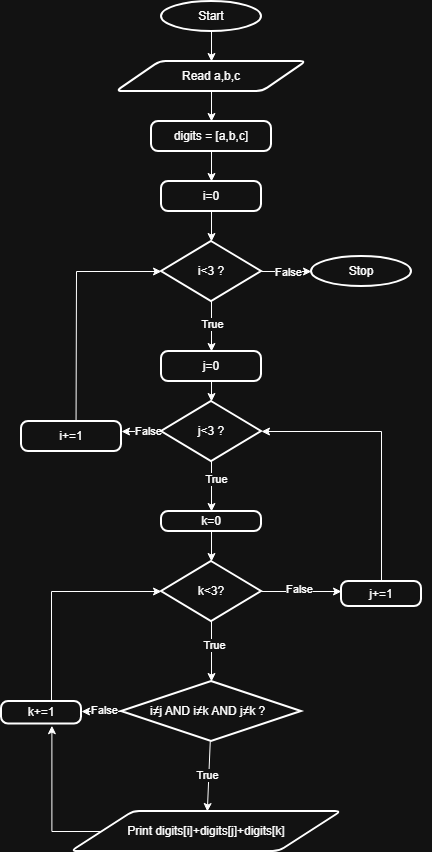

The diagram above was exported from draw.io. Its source (the exported page's mxGraphModel, read from the mxfile embedded in the PNG):
<mxGraphModel dx="1042" dy="534" grid="1" gridSize="10" guides="1" tooltips="1" connect="1" arrows="1" fold="1" page="1" pageScale="1" pageWidth="850" pageHeight="1100" math="0" shadow="0">
  <root>
    <mxCell id="0" />
    <mxCell id="1" parent="0" />
    <mxCell id="M2K_ocdW6j86c0Lodian-2" edge="1" parent="1" source="M2K_ocdW6j86c0Lodian-1" style="edgeStyle=orthogonalEdgeStyle;rounded=0;orthogonalLoop=1;jettySize=auto;html=1;">
      <mxGeometry relative="1" as="geometry">
        <mxPoint x="400" y="100" as="targetPoint" />
      </mxGeometry>
    </mxCell>
    <mxCell id="M2K_ocdW6j86c0Lodian-1" parent="1" style="strokeWidth=2;html=1;shape=mxgraph.flowchart.start_1;whiteSpace=wrap;" value="Start" vertex="1">
      <mxGeometry height="30" width="100" x="350" y="40" as="geometry" />
    </mxCell>
    <mxCell id="8ztd-CLCF1Jgi19QYQsF-5" edge="1" parent="1" source="M2K_ocdW6j86c0Lodian-63" style="edgeStyle=orthogonalEdgeStyle;rounded=0;orthogonalLoop=1;jettySize=auto;html=1;">
      <mxGeometry relative="1" as="geometry">
        <mxPoint x="400" y="160" as="targetPoint" />
      </mxGeometry>
    </mxCell>
    <mxCell id="M2K_ocdW6j86c0Lodian-63" parent="1" style="shape=parallelogram;html=1;strokeWidth=2;perimeter=parallelogramPerimeter;whiteSpace=wrap;rounded=1;arcSize=12;size=0.23;" value="Read a,b,c" vertex="1">
      <mxGeometry height="30" width="190" x="305" y="100" as="geometry" />
    </mxCell>
    <mxCell id="5Z_vP6lYo_J-xAk5jyBT-5" parent="1" style="shape=parallelogram;html=1;strokeWidth=2;perimeter=parallelogramPerimeter;whiteSpace=wrap;rounded=1;arcSize=12;size=0.23;" value="" vertex="1">
      <mxGeometry width="100" x="520" y="220" as="geometry" />
    </mxCell>
    <mxCell id="5G7qN8xd54HYyEL3xN0D-15" edge="1" parent="1" source="5G7qN8xd54HYyEL3xN0D-12" style="edgeStyle=none;rounded=0;orthogonalLoop=1;jettySize=auto;html=1;elbow=vertical;" target="5G7qN8xd54HYyEL3xN0D-16">
      <mxGeometry relative="1" as="geometry">
        <mxPoint x="400" y="220" as="targetPoint" />
      </mxGeometry>
    </mxCell>
    <mxCell id="5G7qN8xd54HYyEL3xN0D-12" parent="1" style="rounded=1;whiteSpace=wrap;html=1;absoluteArcSize=1;arcSize=14;strokeWidth=2;" value="digits = [a,b,c]" vertex="1">
      <mxGeometry height="30" width="120" x="340" y="160" as="geometry" />
    </mxCell>
    <mxCell id="5G7qN8xd54HYyEL3xN0D-17" edge="1" parent="1" source="5G7qN8xd54HYyEL3xN0D-16" style="edgeStyle=none;rounded=0;orthogonalLoop=1;jettySize=auto;html=1;elbow=vertical;">
      <mxGeometry relative="1" as="geometry">
        <mxPoint x="400" y="280" as="targetPoint" />
      </mxGeometry>
    </mxCell>
    <mxCell id="5G7qN8xd54HYyEL3xN0D-16" parent="1" style="rounded=1;whiteSpace=wrap;html=1;absoluteArcSize=1;arcSize=14;strokeWidth=2;" value="i=0" vertex="1">
      <mxGeometry height="30" width="100" x="350" y="220" as="geometry" />
    </mxCell>
    <mxCell id="5G7qN8xd54HYyEL3xN0D-30" edge="1" parent="1" source="5G7qN8xd54HYyEL3xN0D-29" style="edgeStyle=none;rounded=0;orthogonalLoop=1;jettySize=auto;html=1;elbow=vertical;">
      <mxGeometry relative="1" as="geometry">
        <mxPoint x="400" y="390" as="targetPoint" />
      </mxGeometry>
    </mxCell>
    <mxCell id="5G7qN8xd54HYyEL3xN0D-31" connectable="0" parent="5G7qN8xd54HYyEL3xN0D-30" style="edgeLabel;html=1;align=center;verticalAlign=middle;resizable=0;points=[];" value="True" vertex="1">
      <mxGeometry relative="1" x="-0.104" as="geometry">
        <mxPoint as="offset" />
      </mxGeometry>
    </mxCell>
    <mxCell id="5G7qN8xd54HYyEL3xN0D-33" edge="1" parent="1" source="5G7qN8xd54HYyEL3xN0D-29" style="edgeStyle=none;rounded=0;orthogonalLoop=1;jettySize=auto;html=1;elbow=vertical;">
      <mxGeometry relative="1" as="geometry">
        <mxPoint x="500" y="310" as="targetPoint" />
      </mxGeometry>
    </mxCell>
    <mxCell id="5G7qN8xd54HYyEL3xN0D-34" connectable="0" parent="5G7qN8xd54HYyEL3xN0D-33" style="edgeLabel;html=1;align=center;verticalAlign=middle;resizable=0;points=[];" value="False" vertex="1">
      <mxGeometry relative="1" x="0.056" as="geometry">
        <mxPoint as="offset" />
      </mxGeometry>
    </mxCell>
    <mxCell id="5G7qN8xd54HYyEL3xN0D-29" parent="1" style="strokeWidth=2;html=1;shape=mxgraph.flowchart.decision;whiteSpace=wrap;" value="i&amp;lt;3 ?" vertex="1">
      <mxGeometry height="60" width="100" x="350" y="280" as="geometry" />
    </mxCell>
    <mxCell id="5G7qN8xd54HYyEL3xN0D-36" edge="1" parent="1" source="5G7qN8xd54HYyEL3xN0D-32" style="edgeStyle=none;rounded=0;orthogonalLoop=1;jettySize=auto;html=1;elbow=vertical;" target="5G7qN8xd54HYyEL3xN0D-37">
      <mxGeometry relative="1" as="geometry">
        <mxPoint x="400" y="450" as="targetPoint" />
      </mxGeometry>
    </mxCell>
    <mxCell id="5G7qN8xd54HYyEL3xN0D-32" parent="1" style="rounded=1;whiteSpace=wrap;html=1;absoluteArcSize=1;arcSize=14;strokeWidth=2;" value="j=0" vertex="1">
      <mxGeometry height="30" width="100" x="350" y="390" as="geometry" />
    </mxCell>
    <mxCell id="5G7qN8xd54HYyEL3xN0D-35" parent="1" style="strokeWidth=2;html=1;shape=mxgraph.flowchart.start_1;whiteSpace=wrap;" value="Stop" vertex="1">
      <mxGeometry height="30" width="100" x="500" y="295" as="geometry" />
    </mxCell>
    <mxCell id="5G7qN8xd54HYyEL3xN0D-43" edge="1" parent="1" source="5G7qN8xd54HYyEL3xN0D-37" style="edgeStyle=none;rounded=0;orthogonalLoop=1;jettySize=auto;html=1;elbow=vertical;">
      <mxGeometry relative="1" as="geometry">
        <mxPoint x="310" y="470" as="targetPoint" />
      </mxGeometry>
    </mxCell>
    <mxCell id="5G7qN8xd54HYyEL3xN0D-47" connectable="0" parent="5G7qN8xd54HYyEL3xN0D-43" style="edgeLabel;html=1;align=center;verticalAlign=middle;resizable=0;points=[];" value="False" vertex="1">
      <mxGeometry relative="1" x="-0.32" y="-1" as="geometry">
        <mxPoint as="offset" />
      </mxGeometry>
    </mxCell>
    <mxCell id="5G7qN8xd54HYyEL3xN0D-48" edge="1" parent="1" source="5G7qN8xd54HYyEL3xN0D-37" style="edgeStyle=none;rounded=0;orthogonalLoop=1;jettySize=auto;html=1;elbow=vertical;">
      <mxGeometry relative="1" as="geometry">
        <mxPoint x="400" y="550" as="targetPoint" />
      </mxGeometry>
    </mxCell>
    <mxCell id="5G7qN8xd54HYyEL3xN0D-49" connectable="0" parent="5G7qN8xd54HYyEL3xN0D-48" style="edgeLabel;html=1;align=center;verticalAlign=middle;resizable=0;points=[];" value="True" vertex="1">
      <mxGeometry relative="1" x="-0.304" y="4" as="geometry">
        <mxPoint as="offset" />
      </mxGeometry>
    </mxCell>
    <mxCell id="5G7qN8xd54HYyEL3xN0D-37" parent="1" style="strokeWidth=2;html=1;shape=mxgraph.flowchart.decision;whiteSpace=wrap;" value="j&amp;lt;3 ?" vertex="1">
      <mxGeometry height="60" width="100" x="350" y="440" as="geometry" />
    </mxCell>
    <mxCell id="5G7qN8xd54HYyEL3xN0D-45" edge="1" parent="1" style="edgeStyle=none;rounded=0;orthogonalLoop=1;jettySize=auto;html=1;elbow=vertical;entryX=0;entryY=0.5;entryDx=0;entryDy=0;entryPerimeter=0;" target="5G7qN8xd54HYyEL3xN0D-29">
      <mxGeometry relative="1" as="geometry">
        <Array as="points">
          <mxPoint x="265" y="310" />
        </Array>
        <mxPoint x="264.5454545454545" y="460" as="sourcePoint" />
        <mxPoint x="340" y="310" as="targetPoint" />
      </mxGeometry>
    </mxCell>
    <mxCell id="5G7qN8xd54HYyEL3xN0D-44" parent="1" style="rounded=1;whiteSpace=wrap;html=1;absoluteArcSize=1;arcSize=14;strokeWidth=2;" value="i+=1" vertex="1">
      <mxGeometry height="30" width="100" x="210" y="460" as="geometry" />
    </mxCell>
    <mxCell id="5G7qN8xd54HYyEL3xN0D-51" edge="1" parent="1" source="5G7qN8xd54HYyEL3xN0D-50" style="edgeStyle=none;rounded=0;orthogonalLoop=1;jettySize=auto;html=1;elbow=vertical;">
      <mxGeometry relative="1" as="geometry">
        <mxPoint x="400" y="600" as="targetPoint" />
      </mxGeometry>
    </mxCell>
    <mxCell id="5G7qN8xd54HYyEL3xN0D-50" parent="1" style="rounded=1;whiteSpace=wrap;html=1;absoluteArcSize=1;arcSize=14;strokeWidth=2;" value="k=0" vertex="1">
      <mxGeometry height="20" width="100" x="350" y="550" as="geometry" />
    </mxCell>
    <mxCell id="5G7qN8xd54HYyEL3xN0D-53" edge="1" parent="1" source="5G7qN8xd54HYyEL3xN0D-52" style="edgeStyle=none;rounded=0;orthogonalLoop=1;jettySize=auto;html=1;elbow=vertical;">
      <mxGeometry relative="1" as="geometry">
        <mxPoint x="530" y="630" as="targetPoint" />
      </mxGeometry>
    </mxCell>
    <mxCell id="5G7qN8xd54HYyEL3xN0D-54" connectable="0" parent="5G7qN8xd54HYyEL3xN0D-53" style="edgeLabel;html=1;align=center;verticalAlign=middle;resizable=0;points=[];" value="False" vertex="1">
      <mxGeometry relative="1" x="-0.065" y="3" as="geometry">
        <mxPoint as="offset" />
      </mxGeometry>
    </mxCell>
    <mxCell id="5G7qN8xd54HYyEL3xN0D-57" edge="1" parent="1" source="5G7qN8xd54HYyEL3xN0D-52" style="edgeStyle=none;rounded=0;orthogonalLoop=1;jettySize=auto;html=1;elbow=vertical;">
      <mxGeometry relative="1" as="geometry">
        <mxPoint x="400" y="720" as="targetPoint" />
      </mxGeometry>
    </mxCell>
    <mxCell id="5G7qN8xd54HYyEL3xN0D-58" connectable="0" parent="5G7qN8xd54HYyEL3xN0D-57" style="edgeLabel;html=1;align=center;verticalAlign=middle;resizable=0;points=[];" value="True" vertex="1">
      <mxGeometry relative="1" x="-0.22" y="2" as="geometry">
        <mxPoint as="offset" />
      </mxGeometry>
    </mxCell>
    <mxCell id="5G7qN8xd54HYyEL3xN0D-52" parent="1" style="strokeWidth=2;html=1;shape=mxgraph.flowchart.decision;whiteSpace=wrap;" value="k&amp;lt;3?" vertex="1">
      <mxGeometry height="60" width="100" x="350" y="600" as="geometry" />
    </mxCell>
    <mxCell id="5G7qN8xd54HYyEL3xN0D-56" edge="1" parent="1" source="5G7qN8xd54HYyEL3xN0D-55" style="edgeStyle=orthogonalEdgeStyle;rounded=0;orthogonalLoop=1;jettySize=auto;html=1;elbow=vertical;entryX=1;entryY=0.5;entryDx=0;entryDy=0;entryPerimeter=0;" target="5G7qN8xd54HYyEL3xN0D-37">
      <mxGeometry relative="1" as="geometry">
        <Array as="points">
          <mxPoint x="570" y="470" />
        </Array>
        <mxPoint x="570" y="470" as="targetPoint" />
      </mxGeometry>
    </mxCell>
    <mxCell id="5G7qN8xd54HYyEL3xN0D-55" parent="1" style="rounded=1;whiteSpace=wrap;html=1;absoluteArcSize=1;arcSize=14;strokeWidth=2;" value="j+=1" vertex="1">
      <mxGeometry height="25" width="80" x="530" y="620" as="geometry" />
    </mxCell>
    <mxCell id="5G7qN8xd54HYyEL3xN0D-60" edge="1" parent="1" source="5G7qN8xd54HYyEL3xN0D-59" style="edgeStyle=none;rounded=0;orthogonalLoop=1;jettySize=auto;html=1;elbow=vertical;" target="5G7qN8xd54HYyEL3xN0D-61">
      <mxGeometry relative="1" as="geometry">
        <mxPoint x="400" y="840" as="targetPoint" />
      </mxGeometry>
    </mxCell>
    <mxCell id="5G7qN8xd54HYyEL3xN0D-69" connectable="0" parent="5G7qN8xd54HYyEL3xN0D-60" style="edgeLabel;html=1;align=center;verticalAlign=middle;resizable=0;points=[];" value="True" vertex="1">
      <mxGeometry relative="1" x="-0.0434" y="-2" as="geometry">
        <mxPoint as="offset" />
      </mxGeometry>
    </mxCell>
    <mxCell id="5G7qN8xd54HYyEL3xN0D-62" edge="1" parent="1" source="5G7qN8xd54HYyEL3xN0D-59" style="edgeStyle=none;rounded=0;orthogonalLoop=1;jettySize=auto;html=1;elbow=vertical;">
      <mxGeometry relative="1" as="geometry">
        <mxPoint x="270" y="750" as="targetPoint" />
      </mxGeometry>
    </mxCell>
    <mxCell id="5G7qN8xd54HYyEL3xN0D-63" connectable="0" parent="5G7qN8xd54HYyEL3xN0D-62" style="edgeLabel;html=1;align=center;verticalAlign=middle;resizable=0;points=[];" value="False" vertex="1">
      <mxGeometry relative="1" x="-0.12" y="-2" as="geometry">
        <mxPoint as="offset" />
      </mxGeometry>
    </mxCell>
    <mxCell id="5G7qN8xd54HYyEL3xN0D-59" parent="1" style="strokeWidth=2;html=1;shape=mxgraph.flowchart.decision;whiteSpace=wrap;" value="i≠j AND i≠k AND j≠k ?&amp;nbsp;&amp;nbsp;" vertex="1">
      <mxGeometry height="60" width="180" x="310" y="720" as="geometry" />
    </mxCell>
    <mxCell id="5G7qN8xd54HYyEL3xN0D-68" edge="1" parent="1" source="5G7qN8xd54HYyEL3xN0D-61" style="edgeStyle=orthogonalEdgeStyle;rounded=0;orthogonalLoop=1;jettySize=auto;html=1;elbow=vertical;entryX=0.63;entryY=1.076;entryDx=0;entryDy=0;entryPerimeter=0;" target="5G7qN8xd54HYyEL3xN0D-64">
      <mxGeometry relative="1" as="geometry">
        <Array as="points">
          <mxPoint x="240" y="870" />
        </Array>
        <mxPoint x="240" y="850" as="targetPoint" />
      </mxGeometry>
    </mxCell>
    <mxCell id="5G7qN8xd54HYyEL3xN0D-61" parent="1" style="shape=parallelogram;html=1;strokeWidth=2;perimeter=parallelogramPerimeter;whiteSpace=wrap;rounded=1;arcSize=12;size=0.23;" value="Print digits[i]+digits[j]+digits[k]" vertex="1">
      <mxGeometry height="40" width="270" x="260" y="850" as="geometry" />
    </mxCell>
    <mxCell id="5G7qN8xd54HYyEL3xN0D-67" edge="1" parent="1" source="5G7qN8xd54HYyEL3xN0D-64" style="edgeStyle=orthogonalEdgeStyle;rounded=0;orthogonalLoop=1;jettySize=auto;html=1;elbow=vertical;entryX=0;entryY=0.5;entryDx=0;entryDy=0;entryPerimeter=0;" target="5G7qN8xd54HYyEL3xN0D-52">
      <mxGeometry relative="1" as="geometry">
        <Array as="points">
          <mxPoint x="240" y="630" />
        </Array>
        <mxPoint x="230" y="630" as="targetPoint" />
      </mxGeometry>
    </mxCell>
    <mxCell id="5G7qN8xd54HYyEL3xN0D-64" parent="1" style="rounded=1;whiteSpace=wrap;html=1;absoluteArcSize=1;arcSize=14;strokeWidth=2;" value="k+=1" vertex="1">
      <mxGeometry height="22.5" width="80" x="190" y="740" as="geometry" />
    </mxCell>
  </root>
</mxGraphModel>